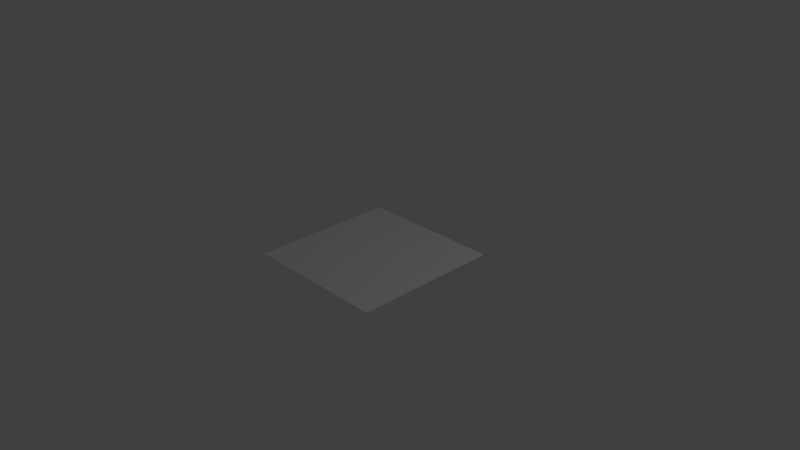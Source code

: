 # Source: Water.blend  (saved by Blender 2.71.0; exported with 4.5.12 LTS)
import bpy
from mathutils import Matrix  # noqa: F401  (used for matrix-valued properties, if any)

bpy.ops.wm.read_factory_settings(use_empty=True)
scene = bpy.context.scene
scene.name = 'Scene'

# ---- collections
col_collection_1 = bpy.data.collections.new('Collection 1'); scene.collection.children.link(col_collection_1)

# ---- world
world_world = bpy.data.worlds.new('World'); scene.world = world_world
world_world.color = (0.05088, 0.05088, 0.05088)
world_world.use_sun_shadow = False
world_world.sun_shadow_jitter_overblur = 0.0
world_world.cycles.sampling_method = 'MANUAL'
world_world.cycles.sample_map_resolution = 256

# ---- cameras
cam_camera = bpy.data.cameras.new('Camera')
cam_camera.clip_end = 100.0
cam_camera.lens = 35.0
cam_camera.sensor_width = 32.0
cam_camera.sensor_height = 18.0
cam_camera.ortho_scale = 7.314
cam_camera.dof.focus_distance = 0.0
cam_camera.dof.aperture_fstop = 128.0

# ---- lights
light_lamp = bpy.data.lights.new('Lamp', 'POINT')
light_lamp.transmission_factor = 0.0
light_lamp.cutoff_distance = 30.0
light_lamp.energy = 100.0
light_lamp.shadow_buffer_clip_start = 1.001
light_lamp.shadow_soft_size = 0.1
light_lamp.shadow_maximum_resolution = 0.006
light_lamp.use_absolute_resolution = True
light_lamp.cycles.use_multiple_importance_sampling = False

# ---- meshes
me_plane_001 = bpy.data.meshes.new('Plane.001')
me_plane_001.from_pydata([(-1.0, -1.0, 0.0), (1.0, -1.0, 0.0), (-1.0, 1.0, 0.0), (1.0, 1.0, 0.0)], [], [(0, 1, 3, 2)])
me_plane_001.use_remesh_preserve_volume = False
me_plane_001.use_remesh_preserve_attributes = False
me_plane_001.use_mirror_vertex_groups = False
me_plane_001.update()

# ---- objects
ob_plane = bpy.data.objects.new('Plane', me_plane_001)
ob_lamp = bpy.data.objects.new('Lamp', light_lamp)
ob_camera = bpy.data.objects.new('Camera', cam_camera)

# ---- transforms, parenting, visibility, modifiers, constraints
ob_plane.location = (0.0, 0.0, 0.0)
ob_plane.lineart.crease_threshold = 0.0
ob_lamp.location = (4.076, 1.005, 5.904)
ob_lamp.rotation_euler = (0.6503, 0.05522, 1.866)
ob_lamp.lock_rotations_4d = False
ob_lamp.empty_display_type = 'ARROWS'
ob_lamp.color = (0.0, 0.0, 0.0, 0.0)
ob_lamp.lineart.crease_threshold = 0.0
ob_camera.location = (7.481, -6.508, 5.344)
ob_camera.rotation_euler = (1.109, 0.01082, 0.8149)
ob_camera.lock_rotations_4d = False
ob_camera.empty_display_type = 'ARROWS'
ob_camera.color = (0.0, 0.0, 0.0, 0.0)
ob_camera.display_type = 'WIRE'
ob_camera.lineart.crease_threshold = 0.0

# ---- collection membership
col_collection_1.objects.link(ob_plane)
col_collection_1.objects.link(ob_lamp)
col_collection_1.objects.link(ob_camera)

# ---- scene / render settings (as saved in the file)
scene.camera = ob_camera
scene.frame_start = 1; scene.frame_end = 250; scene.frame_set(1)
scene.render.engine = 'BLENDER_EEVEE_NEXT'
scene.render.resolution_percentage = 50
scene.render.dither_intensity = 0.0
scene.cycles.use_denoising = False
scene.cycles.samples = 10
scene.cycles.sampling_pattern = 'TABULATED_SOBOL'
scene.cycles.light_sampling_threshold = 0.0
scene.cycles.use_adaptive_sampling = False
scene.cycles.use_light_tree = False
scene.cycles.blur_glossy = 0.0
scene.cycles.volume_bounces = 1
scene.cycles.pixel_filter_type = 'GAUSSIAN'
scene.cycles.sample_clamp_indirect = 0.0
scene.view_settings.view_transform = 'Standard'
bpy.context.view_layer.update()
